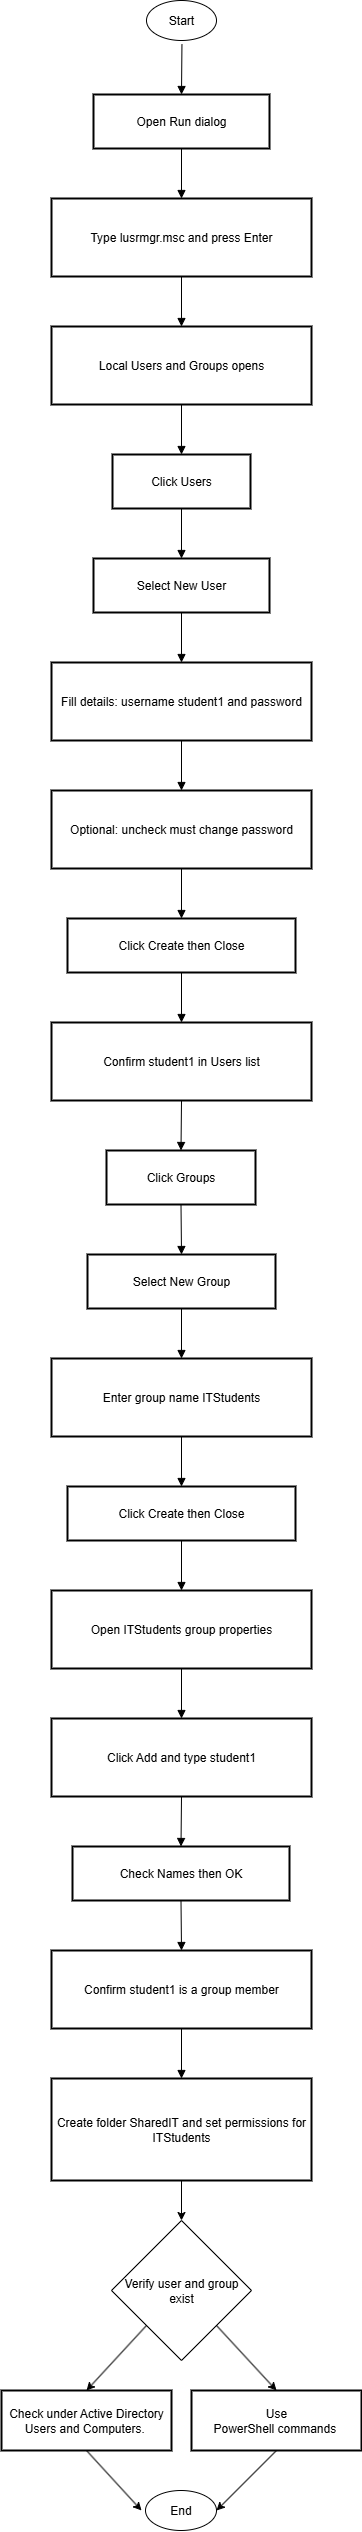

The diagram above was exported from draw.io. Its source (the exported page's mxGraphModel, read from the mxfile embedded in the PNG):
<mxGraphModel dx="3044" dy="1143" grid="1" gridSize="10" guides="1" tooltips="1" connect="1" arrows="1" fold="1" page="1" pageScale="1" pageWidth="850" pageHeight="1100" math="0" shadow="0">
  <root>
    <mxCell id="0" />
    <mxCell id="1" parent="0" />
    <mxCell id="l1g18UuwJiOErLro7HYh-3" value="Open Run dialog" style="whiteSpace=wrap;strokeWidth=2;" parent="1" vertex="1">
      <mxGeometry x="62" y="124" width="176" height="54" as="geometry" />
    </mxCell>
    <mxCell id="l1g18UuwJiOErLro7HYh-4" value="Type lusrmgr.msc and press Enter" style="whiteSpace=wrap;strokeWidth=2;" parent="1" vertex="1">
      <mxGeometry x="20" y="228" width="260" height="78" as="geometry" />
    </mxCell>
    <mxCell id="l1g18UuwJiOErLro7HYh-5" value="Local Users and Groups opens" style="whiteSpace=wrap;strokeWidth=2;" parent="1" vertex="1">
      <mxGeometry x="20" y="356" width="260" height="78" as="geometry" />
    </mxCell>
    <mxCell id="l1g18UuwJiOErLro7HYh-6" value="Click Users" style="whiteSpace=wrap;strokeWidth=2;" parent="1" vertex="1">
      <mxGeometry x="81" y="484" width="138" height="54" as="geometry" />
    </mxCell>
    <mxCell id="l1g18UuwJiOErLro7HYh-7" value="Select New User" style="whiteSpace=wrap;strokeWidth=2;" parent="1" vertex="1">
      <mxGeometry x="62" y="588" width="176" height="54" as="geometry" />
    </mxCell>
    <mxCell id="l1g18UuwJiOErLro7HYh-8" value="Fill details: username student1 and password" style="whiteSpace=wrap;strokeWidth=2;" parent="1" vertex="1">
      <mxGeometry x="20" y="692" width="260" height="78" as="geometry" />
    </mxCell>
    <mxCell id="l1g18UuwJiOErLro7HYh-9" value="Optional: uncheck must change password" style="whiteSpace=wrap;strokeWidth=2;" parent="1" vertex="1">
      <mxGeometry x="20" y="820" width="260" height="78" as="geometry" />
    </mxCell>
    <mxCell id="l1g18UuwJiOErLro7HYh-10" value="Click Create then Close" style="whiteSpace=wrap;strokeWidth=2;" parent="1" vertex="1">
      <mxGeometry x="36" y="948" width="228" height="54" as="geometry" />
    </mxCell>
    <mxCell id="l1g18UuwJiOErLro7HYh-11" value="Confirm student1 in Users list" style="whiteSpace=wrap;strokeWidth=2;" parent="1" vertex="1">
      <mxGeometry x="20" y="1052" width="260" height="78" as="geometry" />
    </mxCell>
    <mxCell id="l1g18UuwJiOErLro7HYh-12" value="Click Groups" style="whiteSpace=wrap;strokeWidth=2;" parent="1" vertex="1">
      <mxGeometry x="75" y="1180" width="149" height="54" as="geometry" />
    </mxCell>
    <mxCell id="l1g18UuwJiOErLro7HYh-13" value="Select New Group" style="whiteSpace=wrap;strokeWidth=2;" parent="1" vertex="1">
      <mxGeometry x="56" y="1284" width="188" height="54" as="geometry" />
    </mxCell>
    <mxCell id="l1g18UuwJiOErLro7HYh-14" value="Enter group name ITStudents" style="whiteSpace=wrap;strokeWidth=2;" parent="1" vertex="1">
      <mxGeometry x="20" y="1388" width="260" height="78" as="geometry" />
    </mxCell>
    <mxCell id="l1g18UuwJiOErLro7HYh-15" value="Click Create then Close" style="whiteSpace=wrap;strokeWidth=2;" parent="1" vertex="1">
      <mxGeometry x="36" y="1516" width="228" height="54" as="geometry" />
    </mxCell>
    <mxCell id="l1g18UuwJiOErLro7HYh-16" value="Open ITStudents group properties" style="whiteSpace=wrap;strokeWidth=2;" parent="1" vertex="1">
      <mxGeometry x="20" y="1620" width="260" height="78" as="geometry" />
    </mxCell>
    <mxCell id="l1g18UuwJiOErLro7HYh-17" value="Click Add and type student1" style="whiteSpace=wrap;strokeWidth=2;" parent="1" vertex="1">
      <mxGeometry x="20" y="1748" width="260" height="78" as="geometry" />
    </mxCell>
    <mxCell id="l1g18UuwJiOErLro7HYh-18" value="Check Names then OK" style="whiteSpace=wrap;strokeWidth=2;" parent="1" vertex="1">
      <mxGeometry x="41" y="1876" width="217" height="54" as="geometry" />
    </mxCell>
    <mxCell id="l1g18UuwJiOErLro7HYh-19" value="Confirm student1 is a group member" style="whiteSpace=wrap;strokeWidth=2;" parent="1" vertex="1">
      <mxGeometry x="20" y="1980" width="260" height="78" as="geometry" />
    </mxCell>
    <mxCell id="l1g18UuwJiOErLro7HYh-63" style="edgeStyle=orthogonalEdgeStyle;rounded=0;orthogonalLoop=1;jettySize=auto;html=1;entryX=0.5;entryY=0;entryDx=0;entryDy=0;" parent="1" source="l1g18UuwJiOErLro7HYh-20" target="l1g18UuwJiOErLro7HYh-61" edge="1">
      <mxGeometry relative="1" as="geometry" />
    </mxCell>
    <mxCell id="l1g18UuwJiOErLro7HYh-20" value="Create folder SharedIT and set permissions for ITStudents" style="whiteSpace=wrap;strokeWidth=2;" parent="1" vertex="1">
      <mxGeometry x="20" y="2108" width="260" height="102" as="geometry" />
    </mxCell>
    <mxCell id="l1g18UuwJiOErLro7HYh-29" value="" style="curved=1;startArrow=none;endArrow=block;exitX=0.51;exitY=1;entryX=0.5;entryY=0;rounded=0;" parent="1" target="l1g18UuwJiOErLro7HYh-3" edge="1">
      <mxGeometry relative="1" as="geometry">
        <Array as="points" />
        <mxPoint x="150.44999999999982" y="74" as="sourcePoint" />
      </mxGeometry>
    </mxCell>
    <mxCell id="l1g18UuwJiOErLro7HYh-30" value="" style="curved=1;startArrow=none;endArrow=block;exitX=0.5;exitY=1;entryX=0.5;entryY=0;rounded=0;" parent="1" source="l1g18UuwJiOErLro7HYh-3" target="l1g18UuwJiOErLro7HYh-4" edge="1">
      <mxGeometry relative="1" as="geometry">
        <Array as="points" />
      </mxGeometry>
    </mxCell>
    <mxCell id="l1g18UuwJiOErLro7HYh-31" value="" style="curved=1;startArrow=none;endArrow=block;exitX=0.5;exitY=1;entryX=0.5;entryY=0;rounded=0;" parent="1" source="l1g18UuwJiOErLro7HYh-4" target="l1g18UuwJiOErLro7HYh-5" edge="1">
      <mxGeometry relative="1" as="geometry">
        <Array as="points" />
      </mxGeometry>
    </mxCell>
    <mxCell id="l1g18UuwJiOErLro7HYh-32" value="" style="curved=1;startArrow=none;endArrow=block;exitX=0.5;exitY=1;entryX=0.5;entryY=0;rounded=0;" parent="1" source="l1g18UuwJiOErLro7HYh-5" target="l1g18UuwJiOErLro7HYh-6" edge="1">
      <mxGeometry relative="1" as="geometry">
        <Array as="points" />
      </mxGeometry>
    </mxCell>
    <mxCell id="l1g18UuwJiOErLro7HYh-33" value="" style="curved=1;startArrow=none;endArrow=block;exitX=0.5;exitY=1;entryX=0.5;entryY=0;rounded=0;" parent="1" source="l1g18UuwJiOErLro7HYh-6" target="l1g18UuwJiOErLro7HYh-7" edge="1">
      <mxGeometry relative="1" as="geometry">
        <Array as="points" />
      </mxGeometry>
    </mxCell>
    <mxCell id="l1g18UuwJiOErLro7HYh-34" value="" style="curved=1;startArrow=none;endArrow=block;exitX=0.5;exitY=1;entryX=0.5;entryY=0;rounded=0;" parent="1" source="l1g18UuwJiOErLro7HYh-7" target="l1g18UuwJiOErLro7HYh-8" edge="1">
      <mxGeometry relative="1" as="geometry">
        <Array as="points" />
      </mxGeometry>
    </mxCell>
    <mxCell id="l1g18UuwJiOErLro7HYh-35" value="" style="curved=1;startArrow=none;endArrow=block;exitX=0.5;exitY=1;entryX=0.5;entryY=0;rounded=0;" parent="1" source="l1g18UuwJiOErLro7HYh-8" target="l1g18UuwJiOErLro7HYh-9" edge="1">
      <mxGeometry relative="1" as="geometry">
        <Array as="points" />
      </mxGeometry>
    </mxCell>
    <mxCell id="l1g18UuwJiOErLro7HYh-36" value="" style="curved=1;startArrow=none;endArrow=block;exitX=0.5;exitY=1;entryX=0.5;entryY=0;rounded=0;" parent="1" source="l1g18UuwJiOErLro7HYh-9" target="l1g18UuwJiOErLro7HYh-10" edge="1">
      <mxGeometry relative="1" as="geometry">
        <Array as="points" />
      </mxGeometry>
    </mxCell>
    <mxCell id="l1g18UuwJiOErLro7HYh-37" value="" style="curved=1;startArrow=none;endArrow=block;exitX=0.5;exitY=1;entryX=0.5;entryY=0;rounded=0;" parent="1" source="l1g18UuwJiOErLro7HYh-10" target="l1g18UuwJiOErLro7HYh-11" edge="1">
      <mxGeometry relative="1" as="geometry">
        <Array as="points" />
      </mxGeometry>
    </mxCell>
    <mxCell id="l1g18UuwJiOErLro7HYh-38" value="" style="curved=1;startArrow=none;endArrow=block;exitX=0.5;exitY=1;entryX=0.5;entryY=0;rounded=0;" parent="1" source="l1g18UuwJiOErLro7HYh-11" target="l1g18UuwJiOErLro7HYh-12" edge="1">
      <mxGeometry relative="1" as="geometry">
        <Array as="points" />
      </mxGeometry>
    </mxCell>
    <mxCell id="l1g18UuwJiOErLro7HYh-39" value="" style="curved=1;startArrow=none;endArrow=block;exitX=0.5;exitY=1;entryX=0.5;entryY=0;rounded=0;" parent="1" source="l1g18UuwJiOErLro7HYh-12" target="l1g18UuwJiOErLro7HYh-13" edge="1">
      <mxGeometry relative="1" as="geometry">
        <Array as="points" />
      </mxGeometry>
    </mxCell>
    <mxCell id="l1g18UuwJiOErLro7HYh-40" value="" style="curved=1;startArrow=none;endArrow=block;exitX=0.5;exitY=1;entryX=0.5;entryY=0;rounded=0;" parent="1" source="l1g18UuwJiOErLro7HYh-13" target="l1g18UuwJiOErLro7HYh-14" edge="1">
      <mxGeometry relative="1" as="geometry">
        <Array as="points" />
      </mxGeometry>
    </mxCell>
    <mxCell id="l1g18UuwJiOErLro7HYh-41" value="" style="curved=1;startArrow=none;endArrow=block;exitX=0.5;exitY=1;entryX=0.5;entryY=0;rounded=0;" parent="1" source="l1g18UuwJiOErLro7HYh-14" target="l1g18UuwJiOErLro7HYh-15" edge="1">
      <mxGeometry relative="1" as="geometry">
        <Array as="points" />
      </mxGeometry>
    </mxCell>
    <mxCell id="l1g18UuwJiOErLro7HYh-42" value="" style="curved=1;startArrow=none;endArrow=block;exitX=0.5;exitY=1;entryX=0.5;entryY=0;rounded=0;" parent="1" source="l1g18UuwJiOErLro7HYh-15" target="l1g18UuwJiOErLro7HYh-16" edge="1">
      <mxGeometry relative="1" as="geometry">
        <Array as="points" />
      </mxGeometry>
    </mxCell>
    <mxCell id="l1g18UuwJiOErLro7HYh-43" value="" style="curved=1;startArrow=none;endArrow=block;exitX=0.5;exitY=1;entryX=0.5;entryY=0;rounded=0;" parent="1" source="l1g18UuwJiOErLro7HYh-16" target="l1g18UuwJiOErLro7HYh-17" edge="1">
      <mxGeometry relative="1" as="geometry">
        <Array as="points" />
      </mxGeometry>
    </mxCell>
    <mxCell id="l1g18UuwJiOErLro7HYh-44" value="" style="curved=1;startArrow=none;endArrow=block;exitX=0.5;exitY=1;entryX=0.5;entryY=0;rounded=0;" parent="1" source="l1g18UuwJiOErLro7HYh-17" target="l1g18UuwJiOErLro7HYh-18" edge="1">
      <mxGeometry relative="1" as="geometry">
        <Array as="points" />
      </mxGeometry>
    </mxCell>
    <mxCell id="l1g18UuwJiOErLro7HYh-45" value="" style="curved=1;startArrow=none;endArrow=block;exitX=0.5;exitY=1;entryX=0.5;entryY=0;rounded=0;" parent="1" source="l1g18UuwJiOErLro7HYh-18" target="l1g18UuwJiOErLro7HYh-19" edge="1">
      <mxGeometry relative="1" as="geometry">
        <Array as="points" />
      </mxGeometry>
    </mxCell>
    <mxCell id="l1g18UuwJiOErLro7HYh-46" value="" style="curved=1;startArrow=none;endArrow=block;exitX=0.5;exitY=1;entryX=0.5;entryY=0;rounded=0;" parent="1" source="l1g18UuwJiOErLro7HYh-19" target="l1g18UuwJiOErLro7HYh-20" edge="1">
      <mxGeometry relative="1" as="geometry">
        <Array as="points" />
      </mxGeometry>
    </mxCell>
    <mxCell id="l1g18UuwJiOErLro7HYh-56" value="Check under Active Directory Users and Computers. " style="whiteSpace=wrap;strokeWidth=2;" parent="1" vertex="1">
      <mxGeometry x="-30" y="2420" width="170" height="60" as="geometry" />
    </mxCell>
    <mxCell id="l1g18UuwJiOErLro7HYh-57" value="Use&#10;PowerShell commands " style="whiteSpace=wrap;strokeWidth=2;" parent="1" vertex="1">
      <mxGeometry x="160" y="2420" width="170" height="60" as="geometry" />
    </mxCell>
    <mxCell id="l1g18UuwJiOErLro7HYh-59" value="" style="endArrow=classic;html=1;rounded=0;exitX=0;exitY=1;exitDx=0;exitDy=0;entryX=0.5;entryY=0;entryDx=0;entryDy=0;" parent="1" source="l1g18UuwJiOErLro7HYh-61" target="l1g18UuwJiOErLro7HYh-56" edge="1">
      <mxGeometry width="50" height="50" relative="1" as="geometry">
        <mxPoint x="104" y="2314" as="sourcePoint" />
        <mxPoint x="420" y="2430" as="targetPoint" />
      </mxGeometry>
    </mxCell>
    <mxCell id="l1g18UuwJiOErLro7HYh-60" value="" style="endArrow=classic;html=1;rounded=0;exitX=1;exitY=1;exitDx=0;exitDy=0;entryX=0.5;entryY=0;entryDx=0;entryDy=0;" parent="1" source="l1g18UuwJiOErLro7HYh-61" target="l1g18UuwJiOErLro7HYh-57" edge="1">
      <mxGeometry width="50" height="50" relative="1" as="geometry">
        <mxPoint x="229.99999999999955" y="2314" as="sourcePoint" />
        <mxPoint x="270" y="2536" as="targetPoint" />
      </mxGeometry>
    </mxCell>
    <mxCell id="l1g18UuwJiOErLro7HYh-61" value="Verify user and group exist" style="rhombus;whiteSpace=wrap;html=1;" parent="1" vertex="1">
      <mxGeometry x="80" y="2250" width="140" height="140" as="geometry" />
    </mxCell>
    <mxCell id="l1g18UuwJiOErLro7HYh-64" value="End" style="ellipse;whiteSpace=wrap;html=1;" parent="1" vertex="1">
      <mxGeometry x="114" y="2520" width="71" height="40" as="geometry" />
    </mxCell>
    <mxCell id="l1g18UuwJiOErLro7HYh-65" value="" style="endArrow=classic;html=1;rounded=0;exitX=0.5;exitY=1;exitDx=0;exitDy=0;" parent="1" source="l1g18UuwJiOErLro7HYh-56" edge="1">
      <mxGeometry width="50" height="50" relative="1" as="geometry">
        <mxPoint x="20" y="2590" as="sourcePoint" />
        <mxPoint x="110" y="2540" as="targetPoint" />
      </mxGeometry>
    </mxCell>
    <mxCell id="l1g18UuwJiOErLro7HYh-66" value="" style="endArrow=classic;html=1;rounded=0;exitX=0.5;exitY=1;exitDx=0;exitDy=0;entryX=1;entryY=0.5;entryDx=0;entryDy=0;" parent="1" source="l1g18UuwJiOErLro7HYh-57" target="l1g18UuwJiOErLro7HYh-64" edge="1">
      <mxGeometry width="50" height="50" relative="1" as="geometry">
        <mxPoint x="390" y="2560" as="sourcePoint" />
        <mxPoint x="445" y="2620" as="targetPoint" />
      </mxGeometry>
    </mxCell>
    <mxCell id="l1g18UuwJiOErLro7HYh-67" value="Start" style="ellipse;whiteSpace=wrap;html=1;" parent="1" vertex="1">
      <mxGeometry x="115" y="30" width="70" height="40" as="geometry" />
    </mxCell>
  </root>
</mxGraphModel>